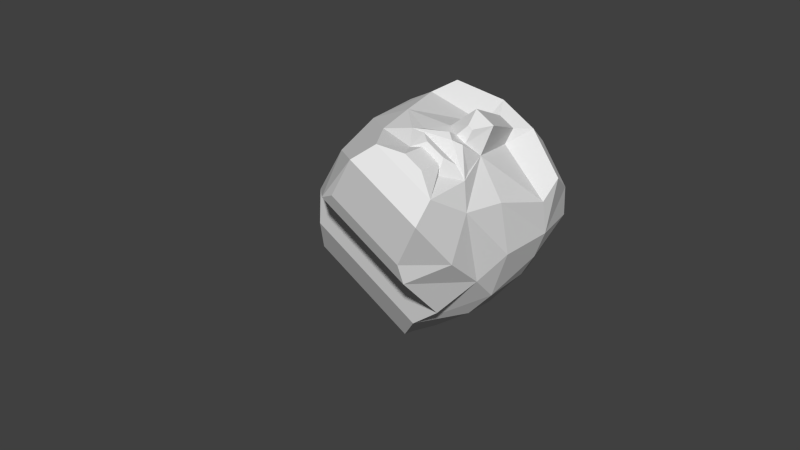 # Source: humanhead.blend  (saved by Blender 2.68.0; exported with 4.5.12 LTS)
import bpy
from mathutils import Matrix  # noqa: F401  (used for matrix-valued properties, if any)

bpy.ops.wm.read_factory_settings(use_empty=True)
scene = bpy.context.scene
scene.name = 'Scene'

# ---- collections
col_collection_1 = bpy.data.collections.new('Collection 1'); scene.collection.children.link(col_collection_1)
col_collection_1.hide_render = True
col_collection_1.hide_viewport = True
col_collection_2 = bpy.data.collections.new('Collection 2'); scene.collection.children.link(col_collection_2)
col_collection_2.hide_render = True
col_collection_2.hide_viewport = True
col_collection_11 = bpy.data.collections.new('Collection 11'); scene.collection.children.link(col_collection_11)
col_collection_11.hide_render = True
col_collection_11.hide_viewport = True
col_collection_12 = bpy.data.collections.new('Collection 12'); scene.collection.children.link(col_collection_12)

# ---- materials (node trees are filled in below, after node groups)
mat_material_001 = bpy.data.materials.new('Material.001')
mat_material_001.alpha_threshold = 0.0
mat_material_001.use_transparent_shadow = False
mat_material_001.roughness = 0.5
mat_material_001.line_color = (0.0, 0.0, 0.0, 1.0)

# ---- material node trees

# ---- world
world_world = bpy.data.worlds.new('World'); scene.world = world_world
world_world.color = (0.05088, 0.05088, 0.05088)
world_world.use_sun_shadow = False
world_world.sun_shadow_jitter_overblur = 0.0
world_world.cycles.sampling_method = 'MANUAL'
world_world.cycles.sample_map_resolution = 256

# ---- meshes
me_icosphere_002 = bpy.data.meshes.new('Icosphere.002')
me_icosphere_002.from_pydata([(-0.2, -0.3173, -0.03652), (-0.1471, 0.2377, -0.1823), (0.1471, 0.2377, -0.1823), (0.2, -0.3173, -0.03652), (-0.1086, -0.2196, 0.232), (-0.09, 0.3564, -0.07029), (0.09, 0.3564, -0.07029), (0.1143, -0.2196, 0.232), (-0.05714, -0.4358, 0.0306), (0.05714, -0.4358, 0.0306), (-0.02857, -0.3869, 0.1648), (0.02857, -0.3869, 0.1648), (0.7186, 0.2377, -0.3537), (0.6943, -0.2316, -0.208), (-0.6943, -0.2316, -0.208), (-0.7186, 0.2377, -0.3537), (-0.1471, 0.5234, -0.08704), (0.1471, 0.5234, -0.08704), (0.6329, 0.4663, -0.2585), (-0.6329, 0.4663, -0.2585), (-0.1471, 0.952, -0.3728), (0.1471, 0.952, -0.3728), (0.6329, 0.8948, -0.5442), (-0.6329, 0.8948, -0.5442), (0.8623, 0.2989, -0.654), (0.9257, -0.2928, -0.4791), (-0.9257, -0.2928, -0.4791), (-0.8623, 0.2989, -0.654), (0.6171, -0.8031, -0.208), (-0.6171, -0.8031, -0.208), (-0.08571, -0.5501, 0.0956), (0.08571, -0.5501, 0.0956), (-0.2857, -0.6031, -0.03652), (0.2857, -0.6031, -0.03652), (0.216, -1.203, -0.03652), (-0.216, -1.203, -0.03652), (-0.1619, 0.9973, -0.6445), (0.1619, 0.9973, -0.6445), (0.6961, 0.9344, -0.8331), (-0.6961, 0.9344, -0.8331), (0.9485, 0.2932, -0.9539), (0.9165, -0.372, -0.7615), (-0.9165, -0.372, -0.7615), (-0.9485, 0.2932, -0.9539), (0.1851, -0.9177, -0.03652), (-0.1851, -0.9177, -0.03652), (-0.3429, -0.7173, -0.03652), (0.3429, -0.7173, -0.03652), (-0.2057, -0.7534, 0.05342), (0.2057, -0.7534, 0.05342), (-0.1029, -0.8346, 0.07776), (0.1029, -0.8346, 0.07776), (0.0, -0.6072, 0.0956), (-0.1029, -0.8341, 0.02202), (0.1029, -0.8341, 0.02202), (-0.1029, -1.12, 0.07776), (0.1029, -1.12, 0.07776), (0.6171, -0.9459, -0.6365), (-0.6171, -0.9459, -0.6365), (0.216, -1.346, -0.3222), (-0.216, -1.346, -0.3222)], [], [(4, 5, 1, 0), (5, 6, 2, 1), (6, 7, 3, 2), (7, 4, 0, 3), (0, 1, 2, 3), (7, 6, 5, 4), (7, 3, 9, 11), (0, 4, 10, 8), (9, 8, 10, 11), (10, 4, 7, 11), (3, 2, 12, 13), (1, 0, 14, 15), (1, 15, 19, 16), (12, 2, 17, 18), (17, 2, 6), (16, 1, 5), (6, 17, 16, 5), (18, 17, 21, 22), (16, 17, 21, 20), (16, 19, 23, 20), (15, 14, 26, 27), (13, 12, 24, 25), (15, 27, 23, 19), (18, 22, 24, 12), (8, 30, 32, 0), (30, 8, 9, 31, 52), (3, 33, 31, 9), (23, 27, 43, 39), (20, 21, 37, 36), (27, 26, 42, 43), (20, 23, 39, 36), (24, 22, 38, 40), (25, 24, 40, 41), (22, 21, 37, 38), (49, 48, 50, 51), (44, 51, 50, 45), (45, 50, 48, 46), (51, 44, 47, 49), (47, 46, 48, 49), (30, 46, 32), (47, 31, 33), (30, 52, 31, 47, 46), (50, 51, 54, 53), (53, 54, 56, 55), (55, 35, 45, 53), (34, 56, 54, 44), (0, 32, 46, 29, 14), (13, 28, 47, 33, 3), (29, 46, 45, 35), (47, 28, 34, 44), (35, 55, 56, 34), (34, 28, 57, 59), (35, 34, 59, 60), (29, 35, 60, 58), (14, 29, 26), (25, 28, 13), (41, 57, 28, 25), (26, 29, 58, 42)])
me_icosphere_002.use_remesh_preserve_volume = False
me_icosphere_002.use_remesh_preserve_attributes = False
me_icosphere_002.use_mirror_vertex_groups = False
me_icosphere_002.update()
me_cube_005 = bpy.data.meshes.new('Cube.005')
me_cube_005.from_pydata([(0.325, 0.725, -0.075), (0.325, 0.575, -0.075), (0.25, 0.575, -0.075), (0.25, 0.725, -0.075), (0.325, 0.725, 0.075), (0.325, 0.575, 0.075), (0.25, 0.575, 0.075), (0.25, 0.725, 0.075), (-0.25, 0.725, -0.075), (-0.25, 0.575, -0.075), (-0.325, 0.575, -0.075), (-0.325, 0.725, -0.075), (-0.25, 0.725, 0.075), (-0.25, 0.575, 0.075), (-0.325, 0.575, 0.075), (-0.325, 0.725, 0.075), (0.09375, 0.4297, -0.125), (0.09375, 0.375, -0.125), (-0.09375, 0.3738, -0.125), (-0.09375, 0.4297, -0.125), (0.09375, 0.4297, 0.125), (0.09375, 0.375, 0.125), (-0.09375, 0.375, 0.125), (-0.09375, 0.4309, 0.125), (0.2562, 0.835, -0.25), (0.2562, 0.435, -0.25), (-0.2563, 0.435, -0.25), (-0.2562, 0.835, -0.25), (0.2563, 0.835, 0.25), (-0.2562, 0.835, 0.25), (-0.2563, 0.435, 0.25), (0.2562, 0.435, 0.25), (0.2812, 0.835, -0.225), (0.2813, 0.835, 0.225), (0.2812, 0.435, 0.225), (0.2812, 0.435, -0.225), (0.2562, 0.41, -0.225), (0.2562, 0.41, 0.225), (-0.2563, 0.41, 0.225), (-0.2563, 0.41, -0.225), (-0.2813, 0.435, -0.225), (-0.2813, 0.435, 0.225), (-0.2812, 0.835, 0.225), (-0.2812, 0.835, -0.225), (0.2563, 0.86, 0.225), (0.2562, 0.86, -0.225), (-0.2562, 0.86, -0.225), (-0.2562, 0.86, 0.225), (-0.125, 0.81, 0.25), (-0.04706, 0.7725, 0.25), (-0.04706, 0.6975, 0.25), (-0.125, 0.66, 0.25), (-0.2029, 0.6975, 0.25), (-0.2029, 0.7725, 0.25), (-0.125, 0.81, 0.27), (-0.04706, 0.7725, 0.27), (-0.04706, 0.6975, 0.27), (-0.125, 0.66, 0.27), (-0.2029, 0.6975, 0.27), (-0.2029, 0.7725, 0.27), (-0.125, 0.735, 0.27), (0.125, 0.735, 0.27), (0.04706, 0.7725, 0.27), (0.04706, 0.6975, 0.27), (0.125, 0.66, 0.27), (0.2029, 0.6975, 0.27), (0.2029, 0.7725, 0.27), (0.125, 0.81, 0.27), (0.04706, 0.7725, 0.25), (0.04706, 0.6975, 0.25), (0.125, 0.66, 0.25), (0.2029, 0.6975, 0.25), (0.2029, 0.7725, 0.25), (0.125, 0.81, 0.25), (0.1872, 0.595, 0.25), (0.1872, 0.485, 0.25), (-0.1872, 0.485, 0.25), (-0.1872, 0.595, 0.25), (0.1872, 0.595, 0.27), (0.1872, 0.485, 0.27), (-0.1872, 0.485, 0.27), (-0.1872, 0.595, 0.27)], [], [(0, 1, 2, 3), (4, 7, 6, 5), (1, 5, 6, 2), (2, 6, 7, 3), (4, 0, 3, 7), (8, 9, 10, 11), (12, 15, 14, 13), (9, 13, 14, 10), (10, 14, 15, 11), (12, 8, 11, 15), (16, 17, 18, 19), (20, 23, 22, 21), (16, 20, 21, 17), (18, 22, 23, 19), (24, 25, 26, 27), (30, 31, 28, 29), (34, 35, 32, 33), (38, 39, 36, 37), (42, 43, 40, 41), (46, 47, 44, 45), (24, 32, 35, 25), (39, 26, 25, 36), (45, 24, 27, 46), (43, 27, 26, 40), (47, 29, 28, 44), (29, 42, 41, 30), (31, 34, 33, 28), (30, 38, 37, 31), (44, 33, 32, 45), (34, 37, 36, 35), (38, 41, 40, 39), (42, 47, 46, 43), (24, 45, 32), (25, 35, 36), (26, 39, 40), (27, 43, 46), (28, 33, 44), (31, 37, 34), (30, 41, 38), (29, 47, 42), (60, 55, 54), (60, 56, 55), (60, 57, 56), (60, 58, 57), (60, 59, 58), (60, 54, 59), (48, 54, 55, 49), (49, 55, 56, 50), (50, 56, 57, 51), (51, 57, 58, 52), (52, 58, 59, 53), (53, 59, 54, 48), (68, 62, 67, 73), (69, 63, 62, 68), (70, 64, 63, 69), (71, 65, 64, 70), (72, 66, 65, 71), (73, 67, 66, 72), (61, 67, 62), (61, 62, 63), (61, 63, 64), (61, 64, 65), (61, 65, 66), (61, 66, 67), (78, 81, 80, 79), (74, 78, 79, 75), (75, 79, 80, 76), (76, 80, 81, 77), (77, 81, 78, 74), (0, 4, 5, 1)])
_uv = me_cube_005.uv_layers.new(name='UVMap')
_uv.uv.foreach_set('vector', [0.1425, 0.1468, 0.1426, 0.1116, 0.1661, 0.1116, 0.166, 0.1469, 0.171, 0.1516, 0.1945, 0.1517, 0.1944, 0.1869, 0.1708, 0.1868, 0.08602, 0.1869, 0.08591, 0.1517, 0.1094, 0.1516, 0.1095, 0.1868, 0.1094, 0.07149, 0.1095, 0.1067, 0.07427, 0.1069, 0.07416, 0.0716, 0.1778, 0.07153, 0.1779, 0.1068, 0.1544, 0.1069, 0.1543, 0.0716, 0.1377, 0.1116, 0.1378, 0.1468, 0.1143, 0.1469, 0.1142, 0.1116, 0.1143, 0.1516, 0.1378, 0.1517, 0.1377, 0.1869, 0.1142, 0.1868, 0.1426, 0.1869, 0.1425, 0.1517, 0.166, 0.1516, 0.1661, 0.1868, 0.1495, 0.07149, 0.1496, 0.1067, 0.1143, 0.1069, 0.1142, 0.0716, 0.08591, 0.1468, 0.08602, 0.1116, 0.1095, 0.1116, 0.1094, 0.1469, 0.3652, 0.6363, 0.3454, 0.6363, 0.3451, 0.5859, 0.3653, 0.5859, 0.3278, 0.7816, 0.3281, 0.8496, 0.3078, 0.8495, 0.308, 0.7816, 0.3652, 0.6363, 0.3654, 0.697, 0.3456, 0.697, 0.3454, 0.6363, 0.09532, 0.6764, 0.09543, 0.767, 0.07516, 0.7671, 0.07505, 0.6765, 0.7156, 0.7125, 0.5707, 0.7126, 0.571, 0.5746, 0.7159, 0.5746, 0.7326, 0.7698, 0.732, 0.5841, 0.8769, 0.5836, 0.8775, 0.7693, 0.571, 0.8345, 0.5707, 0.7254, 0.7156, 0.7253, 0.716, 0.8345, 0.3817, 0.5954, 0.5448, 0.5949, 0.5453, 0.7806, 0.3823, 0.7811, 0.7747, 0.2471, 0.7742, 0.08405, 0.9192, 0.08361, 0.9197, 0.2467, 0.2663, 0.8712, 0.1033, 0.8717, 0.1027, 0.686, 0.2658, 0.6855, 0.7156, 0.7125, 0.7156, 0.7253, 0.5707, 0.7254, 0.5707, 0.7126, 0.5448, 0.5949, 0.5538, 0.5949, 0.5544, 0.7806, 0.5453, 0.7806, 0.2658, 0.6855, 0.2748, 0.6855, 0.2754, 0.8712, 0.2663, 0.8712, 0.7742, 0.08405, 0.7742, 0.07499, 0.9191, 0.07455, 0.9192, 0.08361, 0.8866, 0.7693, 0.8775, 0.7693, 0.8769, 0.5836, 0.886, 0.5836, 0.7747, 0.2562, 0.7747, 0.2471, 0.9197, 0.2467, 0.9197, 0.2557, 0.732, 0.5841, 0.732, 0.575, 0.8769, 0.5746, 0.8769, 0.5836, 0.3727, 0.5954, 0.3817, 0.5954, 0.3823, 0.7811, 0.3732, 0.7812, 0.1027, 0.686, 0.1027, 0.6769, 0.2657, 0.6764, 0.2658, 0.6855, 0.3823, 0.7902, 0.3823, 0.7811, 0.5453, 0.7806, 0.5454, 0.7897, 0.3817, 0.5954, 0.3817, 0.5864, 0.5448, 0.5859, 0.5448, 0.5949, 0.1033, 0.8807, 0.1033, 0.8717, 0.2663, 0.8712, 0.2664, 0.8802, 0.7156, 0.7125, 0.7247, 0.7186, 0.7156, 0.7253, 0.5707, 0.7126, 0.5707, 0.7254, 0.5617, 0.7186, 0.5538, 0.5949, 0.5448, 0.5949, 0.5448, 0.5859, 0.2754, 0.8712, 0.2664, 0.8802, 0.2663, 0.8712, 0.8769, 0.5836, 0.8769, 0.5746, 0.886, 0.5836, 0.3732, 0.7812, 0.3823, 0.7811, 0.3823, 0.7902, 0.06636, 0.7466, 0.05996, 0.753, 0.05996, 0.7402, 0.8775, 0.7693, 0.8866, 0.7693, 0.8775, 0.7784, 0.6432, 0.03497, 0.6677, 0.01539, 0.6677, 0.04674, 0.6432, 0.03497, 0.6432, 0.003624, 0.6677, 0.01539, 0.6432, 0.03497, 0.6187, 0.0232, 0.6432, 0.003624, 0.6432, 0.03497, 0.6187, 0.05454, 0.6187, 0.0232, 0.6432, 0.03497, 0.6432, 0.06631, 0.6187, 0.05454, 0.6432, 0.03497, 0.6677, 0.04674, 0.6432, 0.06631, 0.29, 0.8098, 0.2827, 0.8098, 0.2828, 0.7816, 0.2901, 0.7816, 0.3921, 0.8246, 0.3872, 0.8246, 0.3872, 0.7975, 0.3921, 0.7974, 0.3376, 0.6423, 0.3303, 0.6424, 0.3302, 0.6141, 0.3375, 0.6141, 0.3375, 0.6141, 0.3302, 0.6141, 0.3302, 0.5859, 0.3374, 0.5859, 0.5544, 0.8246, 0.5472, 0.8246, 0.5471, 0.7975, 0.5543, 0.7974, 0.2899, 0.8381, 0.2826, 0.8381, 0.2827, 0.8098, 0.29, 0.8098, 0.8314, 0.06629, 0.8241, 0.06631, 0.824, 0.03806, 0.8313, 0.03804, 0.3727, 0.7974, 0.38, 0.7975, 0.3799, 0.8246, 0.3727, 0.8246, 0.06627, 0.7047, 0.05903, 0.7047, 0.05894, 0.6764, 0.06619, 0.6764, 0.06636, 0.7329, 0.05911, 0.7329, 0.05903, 0.7047, 0.06627, 0.7047, 0.5398, 0.8246, 0.535, 0.8246, 0.535, 0.7975, 0.5398, 0.7974, 0.8313, 0.03804, 0.824, 0.03806, 0.8239, 0.009822, 0.8312, 0.009799, 0.587, 0.03497, 0.6115, 0.04674, 0.587, 0.06631, 0.587, 0.03497, 0.587, 0.06631, 0.5625, 0.05454, 0.587, 0.03497, 0.5625, 0.05454, 0.5625, 0.0232, 0.587, 0.03497, 0.5625, 0.0232, 0.5869, 0.003624, 0.587, 0.03497, 0.5869, 0.003624, 0.6114, 0.01539, 0.587, 0.03497, 0.6114, 0.01539, 0.6115, 0.04674, 0.3229, 0.586, 0.3225, 0.7217, 0.2826, 0.7215, 0.2831, 0.5859, 0.01078, 0.8216, 0.005933, 0.8216, 0.005925, 0.7818, 0.01078, 0.7818, 0.3505, 0.8399, 0.3433, 0.8399, 0.3428, 0.7042, 0.3501, 0.7042, 0.3376, 0.6895, 0.3303, 0.6895, 0.3302, 0.6496, 0.3375, 0.6496, 0.365, 0.8399, 0.3577, 0.8399, 0.3582, 0.7042, 0.3654, 0.7042, 0.06016, 0.07424, 0.06016, 0.1742, 0.1602, 0.1742, 0.1602, 0.07424])
me_cube_005.materials.append(mat_material_001)
me_cube_005.use_remesh_preserve_volume = False
me_cube_005.use_remesh_preserve_attributes = False
me_cube_005.use_mirror_vertex_groups = False
me_cube_005.update()
me_cylinder_001 = bpy.data.meshes.new('Cylinder.001')
me_cylinder_001.from_pydata([(0.0, -0.12, 0.105), (0.07425, -0.12, 0.07425), (0.105, -0.12, 3.338e-09), (0.07425, -0.12, -0.07425), (-9.179e-09, -0.12, -0.105), (-0.07425, -0.12, -0.07425), (-0.105, -0.12, 9.179e-09), (-0.07425, -0.12, 0.07425), (-0.03675, 0.1044, 0.2496), (-0.02704, 0.2064, 0.2228), (0.02704, 0.2064, 0.2228), (0.03675, 0.1044, 0.2496), (-0.01995, 0.1224, 0.2989), (-0.01654, 0.2282, 0.2434), (0.01654, 0.2282, 0.2434), (0.021, 0.1224, 0.2989), (-0.0105, 0.08268, 0.2619), (0.0105, 0.08268, 0.2619), (-0.00525, 0.09166, 0.2866), (0.00525, 0.09166, 0.2866), (0.143, 0.2064, 0.1913), (0.1152, 0.09394, 0.2181), (-0.1152, 0.09394, 0.2181), (-0.143, 0.2064, 0.1913), (-0.03785, 0.2589, 0.25), (0.03785, 0.2589, 0.25), (0.129, 0.2484, 0.2185), (-0.129, 0.2484, 0.2185), (-0.04056, 0.3377, 0.1878), (0.04056, 0.3377, 0.1878), (0.1291, 0.3272, 0.1563), (-0.1291, 0.3272, 0.1563), (0.1766, 0.2177, 0.1361), (0.1721, 0.1089, 0.1345), (-0.1721, 0.1089, 0.1345), (-0.1766, 0.2177, 0.1361), (0.1006, 0.01519, 0.2181), (-0.1006, 0.01519, 0.2181), (-0.01575, 0.06168, 0.2738), (0.01575, 0.06168, 0.2738), (-0.0525, 0.05194, 0.2496), (0.0525, 0.05194, 0.2496), (0.06346, -0.05831, 0.2496), (-0.06346, -0.05831, 0.2496), (-0.04461, 0.3729, 0.1378), (0.04461, 0.3729, 0.1378), (0.1567, 0.3345, 0.1032), (-0.1567, 0.3345, 0.1032), (0.1867, 0.2166, 0.081), (0.1684, 0.06361, 0.08191), (-0.1684, 0.06361, 0.08191), (-0.1867, 0.2166, 0.081), (0.03402, -0.005874, 0.2496), (-0.03402, -0.005874, 0.2496), (-0.063, 0.03094, 0.2496), (0.063, 0.03094, 0.2496), (-0.0378, 0.02431, 0.2661), (0.0378, 0.02431, 0.2661), (-0.0189, 0.009394, 0.2706), (0.0189, 0.009394, 0.2706), (0.0, 0.05118, 0.2738), (-0.0189, 0.009494, 0.2603), (0.0189, 0.009494, 0.2603), (-0.0189, -0.04301, 0.2653), (0.0189, -0.04301, 0.2653), (0.1375, -0.01106, 0.1393), (-0.1375, -0.01106, 0.1393), (0.0777, -0.08572, 0.211), (-0.0777, -0.08572, 0.211), (0.08179, -0.07527, 0.1128), (-0.08179, -0.07527, 0.1128), (0.1034, -0.06152, 0.07785), (-0.1034, -0.06152, 0.07785), (0.1552, 0.02093, 0.002402), (-0.1552, 0.02093, 0.002402), (0.128, 0.02931, -0.07001), (-0.128, 0.02931, -0.07001), (-0.1874, 0.2166, 0.0285), (-0.1709, 0.3016, -0.0233), (-0.04461, 0.3837, 0.03868), (0.04461, 0.3837, 0.03868), (0.1262, 0.3451, -0.005047), (-0.1262, 0.3451, -0.005047), (-0.04461, 0.3547, -0.0544), (0.04461, 0.3547, -0.0544), (0.1262, 0.3241, -0.07998), (-0.1262, 0.3241, -0.07998), (0.1709, 0.3016, -0.0233), (0.1874, 0.2166, 0.0285), (0.1906, 0.1161, 0.03388), (-0.1906, 0.1161, 0.03388), (-0.1709, 0.2166, -0.07757), (-0.1559, 0.2637, -0.1294), (0.1559, 0.2637, -0.1294), (0.1709, 0.2166, -0.07757), (0.1767, 0.1161, -0.03797), (-0.1767, 0.1161, -0.03797), (-0.04461, 0.3055, -0.1312), (0.04461, 0.3055, -0.1312), (0.115, 0.275, -0.1568), (-0.115, 0.275, -0.1568), (0.1157, 0.06678, -0.1477), (-0.1157, 0.06678, -0.1477), (-0.1229, 0.1791, -0.1916), (-0.1368, 0.2236, -0.1792), (0.1368, 0.2236, -0.1792), (0.1229, 0.1791, -0.1916), (0.1109, 0.1161, -0.1804), (-0.1109, 0.1161, -0.1804), (0.0, 0.06678, -0.1477), (0.08605, 0.02931, -0.07001), (-0.08605, 0.02931, -0.07001), (0.0, 0.06678, -0.1214), (0.1219, 0.0315, 3.338e-09), (-0.1219, 0.0315, 9.179e-09), (-0.02, -0.197, -0.006861), (-0.02, -0.113, -0.006861), (0.02, -0.113, -0.006861), (0.02, -0.197, -0.006861), (-0.02, -0.197, 0.03314), (-0.02, -0.113, 0.03314), (0.02, -0.113, 0.03314), (0.02, -0.197, 0.03314)], [], [(1, 0, 7, 6, 5, 4, 3, 2), (12, 13, 9, 8), (13, 14, 10, 9), (14, 15, 11, 10), (15, 12, 8, 11), (8, 9, 10, 11), (15, 14, 13, 12), (15, 19, 17, 11), (8, 16, 18, 12), (17, 19, 18, 16), (18, 19, 15, 12), (11, 21, 20, 10), (9, 23, 22, 8), (9, 24, 27, 23), (20, 26, 25, 10), (25, 14, 10), (24, 9, 13), (14, 25, 24, 13), (26, 30, 29, 25), (24, 25, 29, 28), (24, 28, 31, 27), (23, 35, 34, 22), (21, 33, 32, 20), (23, 27, 31, 35), (26, 20, 32, 30), (16, 8, 40, 38), (38, 60, 39, 17, 16), (11, 17, 39, 41), (31, 47, 51, 35), (28, 29, 45, 44), (28, 44, 47, 31), (32, 48, 46, 30), (30, 46, 45, 29), (57, 56, 58, 59), (52, 59, 58, 53), (53, 58, 56, 54), (59, 52, 55, 57), (55, 54, 56, 57), (38, 40, 54), (55, 41, 39), (38, 54, 55, 39, 60), (58, 61, 62, 59), (61, 63, 64, 62), (63, 61, 53, 43), (42, 52, 62, 64), (8, 22, 37, 54, 40), (21, 11, 41, 55, 36), (37, 43, 53, 54), (55, 52, 42, 36), (43, 42, 64, 63), (42, 67, 65, 36), (43, 68, 67, 42), (37, 66, 68, 43), (22, 34, 37), (33, 21, 36), (49, 33, 36, 65), (34, 50, 66, 37), (68, 70, 69, 67), (70, 72, 71, 69), (72, 74, 73, 71), (74, 76, 75, 73), (49, 65, 71, 73), (74, 72, 66, 50), (48, 88, 87, 46), (47, 78, 77, 51), (46, 81, 80, 45), (44, 79, 82, 47), (44, 45, 80, 79), (81, 85, 84, 80), (79, 83, 86, 82), (79, 80, 84, 83), (51, 77, 90, 50, 34, 35), (49, 89, 88, 48, 32, 33), (78, 47, 82, 86, 100, 92), (46, 87, 93, 99, 85, 81), (78, 92, 91, 77), (77, 91, 96, 90), (89, 95, 94, 88), (88, 94, 93, 87), (72, 70, 68, 66), (65, 67, 69, 71), (83, 84, 98, 97), (85, 99, 98, 84), (83, 97, 100, 86), (73, 75, 95, 89, 49), (76, 74, 50, 90, 96), (96, 108, 102, 76), (92, 104, 103, 91), (94, 106, 105, 93), (75, 101, 107, 95), (91, 103, 108, 96), (76, 102, 109, 101, 75), (95, 107, 106, 94), (108, 107, 101, 109, 102), (105, 106, 103, 104), (106, 107, 108, 103), (105, 99, 93), (92, 100, 104), (98, 99, 105, 104, 100, 97), (75, 76, 111, 110), (0, 1, 69), (7, 0, 70, 72), (69, 70, 0), (71, 69, 1), (113, 71, 1, 2), (110, 113, 2, 3), (4, 112, 110, 3), (5, 111, 112, 4), (6, 114, 111, 5), (7, 72, 114, 6), (119, 120, 116, 115), (120, 121, 117, 116), (121, 122, 118, 117), (122, 119, 115, 118), (115, 116, 117, 118), (122, 121, 120, 119)])
_uv = me_cylinder_001.uv_layers.new(name='UVMap')
_uv.uv.foreach_set('vector', [0.1843, 0.02169, 0.185, 0.0214, 0.1857, 0.02169, 0.186, 0.0224, 0.1857, 0.02311, 0.185, 0.02341, 0.1843, 0.02312, 0.184, 0.02241, 0.1827, 0.02371, 0.1828, 0.02257, 0.1831, 0.02268, 0.1832, 0.02368, 0.1827, 0.02003, 0.183, 0.02003, 0.1831, 0.02027, 0.1826, 0.02026, 0.1831, 0.0212, 0.1832, 0.02234, 0.1827, 0.02231, 0.1829, 0.02131, 0.1904, 0.0182, 0.1904, 0.01781, 0.1909, 0.01765, 0.1909, 0.01835, 0.1825, 0.0212, 0.1826, 0.02026, 0.1831, 0.02027, 0.1832, 0.0212, 0.1913, 0.02178, 0.1913, 0.02272, 0.191, 0.02273, 0.1909, 0.02178, 0.1832, 0.02234, 0.183, 0.02257, 0.1827, 0.02255, 0.1827, 0.02231, 0.1832, 0.02368, 0.1832, 0.02393, 0.183, 0.02394, 0.1827, 0.02371, 0.1835, 0.02124, 0.1834, 0.02147, 0.1833, 0.02147, 0.1833, 0.02124, 0.1911, 0.02148, 0.1912, 0.02148, 0.1913, 0.02178, 0.1909, 0.02178, 0.1915, 0.02155, 0.1922, 0.02141, 0.1925, 0.02245, 0.1914, 0.02249, 0.1909, 0.02249, 0.1898, 0.02246, 0.19, 0.02142, 0.1908, 0.02155, 0.1909, 0.02249, 0.1908, 0.02303, 0.1899, 0.02289, 0.1898, 0.02246, 0.1925, 0.02245, 0.1924, 0.02288, 0.1915, 0.02302, 0.1914, 0.02249, 0.1915, 0.02302, 0.1913, 0.02272, 0.1914, 0.02249, 0.1908, 0.02303, 0.1909, 0.02249, 0.191, 0.02273, 0.1913, 0.02272, 0.1915, 0.02302, 0.1908, 0.02303, 0.191, 0.02273, 0.1893, 0.02029, 0.1893, 0.02098, 0.1885, 0.02069, 0.1885, 0.02, 0.1877, 0.02, 0.1885, 0.02, 0.1885, 0.02069, 0.1877, 0.02069, 0.1877, 0.02, 0.1877, 0.02069, 0.1869, 0.02098, 0.1869, 0.02029, 0.1868, 0.01715, 0.1872, 0.01698, 0.1873, 0.01801, 0.1866, 0.01827, 0.1863, 0.01831, 0.1855, 0.01802, 0.1857, 0.01699, 0.1862, 0.01719, 0.1868, 0.01715, 0.1865, 0.01679, 0.187, 0.01598, 0.1872, 0.01698, 0.1865, 0.01684, 0.1862, 0.01719, 0.1857, 0.01699, 0.186, 0.01601, 0.191, 0.02136, 0.1908, 0.02155, 0.1906, 0.02106, 0.191, 0.02118, 0.191, 0.02118, 0.1911, 0.02108, 0.1913, 0.02117, 0.1912, 0.02136, 0.191, 0.02136, 0.1915, 0.02155, 0.1912, 0.02136, 0.1913, 0.02117, 0.1916, 0.02105, 0.187, 0.01598, 0.1875, 0.01585, 0.1878, 0.01693, 0.1872, 0.01698, 0.1877, 0.02069, 0.1885, 0.02069, 0.1885, 0.02121, 0.1877, 0.02121, 0.1877, 0.02069, 0.1877, 0.02121, 0.1866, 0.0215, 0.1869, 0.02098, 0.1857, 0.01699, 0.1852, 0.01691, 0.1855, 0.01585, 0.186, 0.01601, 0.1893, 0.02098, 0.1896, 0.02149, 0.1885, 0.02121, 0.1885, 0.02069, 0.1915, 0.02081, 0.1908, 0.02081, 0.1909, 0.02067, 0.1913, 0.02067, 0.1827, 0.02185, 0.1825, 0.02171, 0.1825, 0.02134, 0.1827, 0.0212, 0.1908, 0.0205, 0.1909, 0.02067, 0.1908, 0.02081, 0.1905, 0.02086, 0.1913, 0.02067, 0.1914, 0.0205, 0.1917, 0.02085, 0.1915, 0.02081, 0.1835, 0.02003, 0.1835, 0.02124, 0.1833, 0.021, 0.1833, 0.02027, 0.191, 0.02118, 0.1906, 0.02106, 0.1905, 0.02086, 0.1917, 0.02085, 0.1916, 0.02105, 0.1913, 0.02117, 0.191, 0.02118, 0.1905, 0.02086, 0.1917, 0.02085, 0.1913, 0.02117, 0.1911, 0.02108, 0.1825, 0.02134, 0.1826, 0.02134, 0.1826, 0.02171, 0.1825, 0.02171, 0.1909, 0.02066, 0.1909, 0.02017, 0.1913, 0.02017, 0.1913, 0.02066, 0.1909, 0.02017, 0.1909, 0.02066, 0.1908, 0.0205, 0.1905, 0.02001, 0.1917, 0.02, 0.1914, 0.0205, 0.1913, 0.02066, 0.1913, 0.02017, 0.1908, 0.02155, 0.19, 0.02142, 0.1902, 0.02067, 0.1905, 0.02086, 0.1906, 0.02106, 0.1922, 0.02141, 0.1915, 0.02155, 0.1916, 0.02105, 0.1917, 0.02085, 0.1921, 0.02066, 0.1902, 0.02067, 0.1905, 0.02001, 0.1908, 0.0205, 0.1905, 0.02086, 0.1917, 0.02085, 0.1914, 0.0205, 0.1917, 0.02, 0.1921, 0.02066, 0.1905, 0.02001, 0.1917, 0.02, 0.1913, 0.02017, 0.1909, 0.02017, 0.1863, 0.01983, 0.1859, 0.02003, 0.1854, 0.01918, 0.1861, 0.01907, 0.1856, 0.02003, 0.1857, 0.02039, 0.1842, 0.02039, 0.1844, 0.02003, 0.1867, 0.01903, 0.1874, 0.01919, 0.1869, 0.02, 0.1865, 0.01978, 0.1866, 0.01827, 0.1873, 0.01801, 0.1867, 0.01903, 0.1855, 0.01802, 0.1863, 0.01831, 0.1861, 0.01907, 0.185, 0.01838, 0.1855, 0.01802, 0.1861, 0.01907, 0.1854, 0.01918, 0.1873, 0.01801, 0.1879, 0.0184, 0.1874, 0.01919, 0.1867, 0.01903, 0.1857, 0.02039, 0.1858, 0.02133, 0.1842, 0.02134, 0.1842, 0.02039, 0.1858, 0.02133, 0.186, 0.02167, 0.184, 0.02168, 0.1842, 0.02134, 0.186, 0.02167, 0.1865, 0.02243, 0.1835, 0.02244, 0.184, 0.02168, 0.1865, 0.02243, 0.1862, 0.02313, 0.1838, 0.02314, 0.1835, 0.02244, 0.185, 0.01838, 0.1854, 0.01918, 0.1847, 0.0196, 0.1842, 0.01868, 0.1887, 0.01875, 0.1881, 0.01964, 0.1874, 0.01919, 0.1879, 0.0184, 0.1852, 0.01691, 0.1847, 0.01684, 0.1843, 0.01598, 0.1855, 0.01585, 0.1875, 0.01585, 0.1887, 0.01604, 0.1883, 0.01689, 0.1878, 0.01693, 0.1896, 0.02149, 0.1893, 0.02253, 0.1885, 0.02217, 0.1885, 0.02121, 0.1877, 0.02121, 0.1877, 0.02217, 0.1869, 0.02254, 0.1866, 0.0215, 0.1877, 0.02121, 0.1885, 0.02121, 0.1885, 0.02217, 0.1877, 0.02217, 0.1893, 0.02253, 0.1893, 0.02322, 0.1885, 0.02302, 0.1885, 0.02217, 0.1877, 0.02217, 0.1877, 0.02302, 0.1869, 0.02323, 0.1869, 0.02254, 0.1877, 0.02217, 0.1885, 0.02217, 0.1885, 0.02302, 0.1877, 0.02302, 0.1878, 0.01693, 0.1883, 0.01689, 0.1883, 0.01785, 0.1879, 0.0184, 0.1873, 0.01801, 0.1872, 0.01698, 0.185, 0.01838, 0.1846, 0.0178, 0.1847, 0.01684, 0.1852, 0.01691, 0.1857, 0.01699, 0.1855, 0.01802, 0.1865, 0.02266, 0.1866, 0.0215, 0.1869, 0.02254, 0.1869, 0.02323, 0.187, 0.0239, 0.1866, 0.02362, 0.1896, 0.02149, 0.1898, 0.02265, 0.1896, 0.02361, 0.1892, 0.02389, 0.1893, 0.02322, 0.1893, 0.02253, 0.1887, 0.01604, 0.1898, 0.01632, 0.1893, 0.01681, 0.1883, 0.01689, 0.1883, 0.01689, 0.1893, 0.01681, 0.189, 0.01779, 0.1883, 0.01785, 0.1846, 0.0178, 0.1839, 0.01771, 0.1837, 0.01671, 0.1847, 0.01684, 0.1847, 0.01684, 0.1837, 0.01671, 0.1832, 0.0162, 0.1843, 0.01598, 0.1881, 0.01964, 0.1878, 0.01982, 0.1869, 0.02, 0.1874, 0.01919, 0.1854, 0.01918, 0.1859, 0.02003, 0.185, 0.01979, 0.1847, 0.0196, 0.1877, 0.02302, 0.1885, 0.02302, 0.1885, 0.02369, 0.1877, 0.02369, 0.1893, 0.02322, 0.1892, 0.02389, 0.1885, 0.02369, 0.1885, 0.02302, 0.1877, 0.02302, 0.1877, 0.02369, 0.187, 0.0239, 0.1869, 0.02323, 0.1842, 0.01868, 0.1835, 0.01852, 0.1839, 0.01771, 0.1846, 0.0178, 0.185, 0.01838, 0.1894, 0.01863, 0.1887, 0.01875, 0.1879, 0.0184, 0.1883, 0.01785, 0.189, 0.01779, 0.189, 0.01779, 0.1904, 0.01772, 0.1901, 0.01821, 0.1894, 0.01863, 0.1898, 0.01632, 0.1903, 0.01668, 0.1904, 0.0171, 0.1893, 0.01681, 0.1837, 0.01671, 0.1825, 0.01694, 0.1827, 0.01653, 0.1832, 0.0162, 0.1835, 0.01852, 0.1828, 0.01807, 0.1825, 0.01756, 0.1839, 0.01771, 0.1893, 0.01681, 0.1904, 0.0171, 0.1904, 0.01772, 0.189, 0.01779, 0.1862, 0.02313, 0.1861, 0.02389, 0.185, 0.02389, 0.1839, 0.0239, 0.1838, 0.02314, 0.1839, 0.01771, 0.1825, 0.01756, 0.1825, 0.01694, 0.1837, 0.01671, 0.1902, 0.02346, 0.1902, 0.02559, 0.1898, 0.02564, 0.1898, 0.02453, 0.1898, 0.02342, 0.1912, 0.02584, 0.1908, 0.0257, 0.1908, 0.02335, 0.1912, 0.02321, 0.1908, 0.0257, 0.1902, 0.02559, 0.1902, 0.02346, 0.1908, 0.02335, 0.1912, 0.02584, 0.1917, 0.02563, 0.1917, 0.02602, 0.1917, 0.02303, 0.1917, 0.02342, 0.1912, 0.02321, 0.1921, 0.02495, 0.1917, 0.02563, 0.1912, 0.02584, 0.1912, 0.02321, 0.1917, 0.02342, 0.192, 0.02409, 0.1825, 0.01585, 0.1825, 0.01585, 0.1825, 0.01585, 0.1825, 0.01585, 0.185, 0.0214, 0.1843, 0.02169, 0.1842, 0.02134, 0.1857, 0.02169, 0.185, 0.0214, 0.1858, 0.02133, 0.186, 0.02167, 0.1921, 0.01585, 0.1921, 0.01742, 0.1918, 0.01663, 0.1847, 0.0196, 0.185, 0.01979, 0.1846, 0.02003, 0.1841, 0.0186, 0.1847, 0.0196, 0.1846, 0.02003, 0.1839, 0.01991, 0.1834, 0.01855, 0.1841, 0.0186, 0.1839, 0.01991, 0.1832, 0.01983, 0.1904, 0.01926, 0.192, 0.01916, 0.1918, 0.02, 0.1905, 0.01996, 0.1904, 0.01854, 0.1917, 0.01835, 0.192, 0.01916, 0.1904, 0.01926, 0.1905, 0.01659, 0.1918, 0.01658, 0.1917, 0.01727, 0.1905, 0.01733, 0.1904, 0.01591, 0.1909, 0.01585, 0.1918, 0.01658, 0.1905, 0.01659, 0.1955, 0.05315, 0.1955, 0.04793, 0.198, 0.04792, 0.198, 0.05314, 0.193, 0.05563, 0.193, 0.05315, 0.1955, 0.05316, 0.1955, 0.05564, 0.1955, 0.04793, 0.1955, 0.05315, 0.193, 0.05314, 0.193, 0.04792, 0.1905, 0.05564, 0.1905, 0.05316, 0.193, 0.05315, 0.193, 0.05563, 0.1905, 0.05315, 0.1905, 0.04793, 0.193, 0.04792, 0.193, 0.05314, 0.1905, 0.04792, 0.1905, 0.05314, 0.188, 0.05315, 0.188, 0.04793])
me_cylinder_001.use_remesh_preserve_volume = False
me_cylinder_001.use_remesh_preserve_attributes = False
me_cylinder_001.use_mirror_vertex_groups = False
me_cylinder_001.update()
me_cylinder_003 = bpy.data.meshes.new('Cylinder.003')
me_cylinder_003.from_pydata([(-0.1125, 0.3196, 0.7637), (-0.08274, 0.6317, 0.6817), (0.08274, 0.6317, 0.6817), (0.1125, 0.3196, 0.7637), (-0.06105, 0.3745, 0.9146), (-0.05061, 0.6984, 0.7447), (0.05061, 0.6984, 0.7447), (0.06426, 0.3745, 0.9146), (-0.03213, 0.253, 0.8014), (0.03213, 0.253, 0.8014), (-0.01607, 0.2805, 0.8769), (0.01607, 0.2805, 0.8769), (0.4375, 0.6317, 0.5853), (0.3525, 0.2875, 0.6673), (-0.3525, 0.2875, 0.6673), (-0.4375, 0.6317, 0.5853), (-0.1158, 0.7923, 0.7651), (0.1158, 0.7923, 0.7651), (0.3948, 0.7602, 0.6687), (-0.3948, 0.7602, 0.6687), (-0.1241, 1.033, 0.5746), (0.1241, 1.033, 0.5746), (0.3951, 1.001, 0.4782), (-0.3951, 1.001, 0.4782), (0.5404, 0.6661, 0.4165), (0.5268, 0.3334, 0.4116), (-0.5268, 0.3334, 0.4116), (-0.5404, 0.6661, 0.4165), (0.3079, 0.04649, 0.6673), (-0.3079, 0.04649, 0.6673), (-0.0482, 0.1887, 0.8379), (0.0482, 0.1887, 0.8379), (-0.1607, 0.1589, 0.7637), (0.1607, 0.1589, 0.7637), (0.1942, -0.1784, 0.7637), (-0.1942, -0.1784, 0.7637), (-0.1365, 1.141, 0.4218), (0.1365, 1.141, 0.4218), (0.4795, 1.023, 0.3158), (-0.4795, 1.023, 0.3158), (0.5714, 0.6629, 0.2479), (0.5153, 0.1946, 0.2506), (-0.5153, 0.1946, 0.2506), (-0.5714, 0.6629, 0.2479), (0.1041, -0.01797, 0.7637), (-0.1041, -0.01797, 0.7637), (-0.1928, 0.09468, 0.7637), (0.1928, 0.09468, 0.7637), (-0.1157, 0.07439, 0.8142), (0.1157, 0.07439, 0.8142), (-0.05783, 0.02875, 0.8279), (0.05783, 0.02875, 0.8279), (0.0, 0.1566, 0.8379), (-0.05783, 0.02905, 0.7966), (0.05783, 0.02905, 0.7966), (-0.05783, -0.1316, 0.8117), (0.05783, -0.1316, 0.8117), (0.4207, -0.03384, 0.4263), (-0.4207, -0.03384, 0.4263), (0.2378, -0.2623, 0.6456), (-0.2378, -0.2623, 0.6456), (0.2503, -0.2303, 0.3452), (-0.2503, -0.2303, 0.3452), (0.3165, -0.1882, 0.2382), (-0.3165, -0.1882, 0.2382), (0.4748, 0.06404, 0.007349), (-0.4748, 0.06404, 0.007349), (0.3918, 0.08969, -0.2142), (-0.3918, 0.08969, -0.2142), (-0.5734, 0.6629, 0.0872), (-0.5231, 0.9229, -0.07131), (-0.1365, 1.174, 0.1183), (0.1365, 1.174, 0.1183), (0.386, 1.056, -0.01544), (-0.386, 1.056, -0.01544), (-0.1365, 1.085, -0.1665), (0.1365, 1.085, -0.1665), (0.386, 0.9918, -0.2447), (-0.386, 0.9918, -0.2447), (0.5231, 0.9229, -0.07131), (0.5734, 0.6629, 0.0872), (0.5832, 0.3553, 0.1037), (-0.5832, 0.3553, 0.1037), (-0.5228, 0.6629, -0.2374), (-0.477, 0.807, -0.3959), (0.477, 0.807, -0.3959), (0.5228, 0.6629, -0.2374), (0.5407, 0.3553, -0.1162), (-0.5407, 0.3553, -0.1162), (-0.1365, 0.9348, -0.4014), (0.1365, 0.9348, -0.4014), (0.352, 0.8414, -0.4797), (-0.352, 0.8414, -0.4797), (0.354, 0.2044, -0.4518), (-0.354, 0.2044, -0.4518), (-0.3762, 0.5481, -0.5864), (-0.4185, 0.6842, -0.5484), (0.4185, 0.6842, -0.5484), (0.3762, 0.5481, -0.5864), (0.3393, 0.3553, -0.552), (-0.3393, 0.3553, -0.552), (0.0, 0.2044, -0.4518), (0.2633, 0.08969, -0.2142), (-0.2633, 0.08969, -0.2142)], [], [(4, 5, 1, 0), (5, 6, 2, 1), (6, 7, 3, 2), (7, 4, 0, 3), (0, 1, 2, 3), (7, 6, 5, 4), (7, 11, 9, 3), (0, 8, 10, 4), (9, 11, 10, 8), (10, 11, 7, 4), (3, 13, 12, 2), (1, 15, 14, 0), (1, 16, 19, 15), (12, 18, 17, 2), (17, 6, 2), (16, 1, 5), (6, 17, 16, 5), (18, 22, 21, 17), (16, 17, 21, 20), (16, 20, 23, 19), (15, 27, 26, 14), (13, 25, 24, 12), (15, 19, 23, 27), (18, 12, 24, 22), (8, 0, 32, 30), (30, 52, 31, 9, 8), (3, 9, 31, 33), (23, 39, 43, 27), (20, 21, 37, 36), (20, 36, 39, 23), (24, 40, 38, 22), (22, 38, 37, 21), (49, 48, 50, 51), (44, 51, 50, 45), (45, 50, 48, 46), (51, 44, 47, 49), (47, 46, 48, 49), (30, 32, 46), (47, 33, 31), (30, 46, 47, 31, 52), (50, 53, 54, 51), (53, 55, 56, 54), (55, 53, 45, 35), (34, 44, 54, 56), (0, 14, 29, 46, 32), (13, 3, 33, 47, 28), (29, 35, 45, 46), (47, 44, 34, 28), (35, 34, 56, 55), (34, 59, 57, 28), (35, 60, 59, 34), (29, 58, 60, 35), (14, 26, 29), (25, 13, 28), (41, 25, 28, 57), (26, 42, 58, 29), (60, 62, 61, 59), (62, 64, 63, 61), (64, 66, 65, 63), (66, 68, 67, 65), (41, 57, 63, 65), (66, 64, 58, 42), (40, 80, 79, 38), (39, 70, 69, 43), (38, 73, 72, 37), (36, 71, 74, 39), (36, 37, 72, 71), (73, 77, 76, 72), (71, 75, 78, 74), (71, 72, 76, 75), (43, 69, 82, 42, 26, 27), (41, 81, 80, 40, 24, 25), (70, 39, 74, 78, 92, 84), (38, 79, 85, 91, 77, 73), (70, 84, 83, 69), (69, 83, 88, 82), (81, 87, 86, 80), (80, 86, 85, 79), (64, 62, 60, 58), (57, 59, 61, 63), (75, 76, 90, 89), (77, 91, 90, 76), (75, 89, 92, 78), (65, 67, 87, 81, 41), (68, 66, 42, 82, 88), (88, 100, 94, 68), (84, 96, 95, 83), (86, 98, 97, 85), (67, 93, 99, 87), (83, 95, 100, 88), (68, 94, 101, 93, 67), (87, 99, 98, 86), (100, 99, 93, 101, 94), (97, 98, 95, 96), (98, 99, 100, 95), (97, 91, 85), (84, 92, 96), (90, 91, 97, 96, 92, 89), (67, 68, 103, 102)])
_uv = me_cylinder_003.uv_layers.new(name='UVMap')
_uv.uv.foreach_set('vector', [0.2533, 0.7447, 0.2229, 0.7084, 0.2362, 0.7016, 0.2714, 0.7251, 0.0134, 0.8616, 0.0134, 0.8456, 0.02757, 0.8407, 0.02758, 0.8669, 0.1671, 0.7088, 0.1367, 0.7446, 0.1185, 0.7253, 0.1539, 0.7019, 0.1367, 0.7446, 0.1339, 0.7561, 0.1135, 0.7459, 0.1185, 0.7253, 0.4129, 0.5813, 0.4083, 0.6279, 0.3821, 0.628, 0.3773, 0.5814, 0.3456, 0.8215, 0.403, 0.8238, 0.403, 0.8399, 0.3455, 0.8413, 0.1367, 0.7446, 0.1199, 0.7495, 0.1106, 0.7406, 0.1185, 0.7253, 0.2714, 0.7251, 0.2793, 0.7405, 0.27, 0.7494, 0.2533, 0.7447, 0.1106, 0.7406, 0.1199, 0.7495, 0.1192, 0.7525, 0.1092, 0.7465, 0.27, 0.7494, 0.2707, 0.7523, 0.256, 0.7562, 0.2533, 0.7447, 0.3773, 0.5813, 0.3773, 0.543, 0.4274, 0.5234, 0.4254, 0.5802, 0.4254, 0.6993, 0.4274, 0.7562, 0.3773, 0.7366, 0.3773, 0.6983, 0.2362, 0.7016, 0.2071, 0.6998, 0.2129, 0.6646, 0.236, 0.6577, 0.1543, 0.658, 0.1773, 0.665, 0.1829, 0.7003, 0.1539, 0.7019, 0.1829, 0.7003, 0.1671, 0.7088, 0.1539, 0.7019, 0.2071, 0.6998, 0.2362, 0.7016, 0.2229, 0.7084, 0.403, 0.8238, 0.4134, 0.8135, 0.4132, 0.8502, 0.403, 0.8399, 0.4181, 0.7694, 0.4667, 0.7695, 0.4619, 0.8124, 0.4134, 0.8135, 0.4132, 0.8502, 0.4134, 0.8135, 0.4619, 0.8124, 0.4618, 0.8517, 0.4132, 0.8502, 0.4618, 0.8517, 0.4663, 0.8946, 0.4177, 0.8944, 0.236, 0.6577, 0.2423, 0.6266, 0.2881, 0.645, 0.2781, 0.6935, 0.1121, 0.6936, 0.1022, 0.6451, 0.1481, 0.6269, 0.1543, 0.658, 0.236, 0.6577, 0.2129, 0.6646, 0.1952, 0.6294, 0.2423, 0.6266, 0.1773, 0.665, 0.1543, 0.658, 0.1481, 0.6269, 0.1952, 0.6298, 0.3944, 0.6728, 0.4066, 0.6855, 0.3858, 0.6932, 0.3828, 0.6754, 0.3828, 0.6754, 0.3786, 0.6678, 0.3828, 0.6601, 0.3944, 0.6626, 0.3944, 0.6728, 0.4064, 0.6499, 0.3944, 0.6626, 0.3828, 0.6601, 0.3856, 0.6423, 0.1952, 0.6294, 0.203, 0.6013, 0.2553, 0.6041, 0.2423, 0.6266, 0.4618, 0.8517, 0.4619, 0.8124, 0.4898, 0.8105, 0.4897, 0.8537, 0.4618, 0.8517, 0.4897, 0.8537, 0.4839, 0.908, 0.4663, 0.8946, 0.1481, 0.6269, 0.1352, 0.6043, 0.1874, 0.6018, 0.1952, 0.6298, 0.4667, 0.7695, 0.4844, 0.7562, 0.4898, 0.8105, 0.4619, 0.8124, 0.02031, 0.7918, 0.0202, 0.8285, 0.01307, 0.8193, 0.01313, 0.801, 0.07252, 0.7439, 0.08285, 0.7532, 0.08024, 0.7638, 0.06782, 0.7629, 0.3174, 0.7439, 0.3071, 0.7532, 0.3007, 0.7438, 0.3002, 0.7297, 0.08285, 0.7532, 0.07252, 0.7439, 0.08981, 0.7298, 0.08928, 0.7439, 0.02758, 0.7797, 0.0274, 0.8407, 0.0202, 0.8285, 0.02031, 0.7918, 0.3828, 0.6754, 0.3858, 0.6932, 0.3775, 0.6983, 0.3773, 0.6372, 0.3856, 0.6423, 0.3828, 0.6601, 0.4319, 0.6135, 0.4129, 0.628, 0.4129, 0.5916, 0.4319, 0.6044, 0.428, 0.6117, 0.02443, 0.8669, 0.02758, 0.8669, 0.02753, 0.8852, 0.02437, 0.8852, 0.4306, 0.6766, 0.4084, 0.6767, 0.4083, 0.6584, 0.4305, 0.6583, 0.4084, 0.6767, 0.4306, 0.6766, 0.4275, 0.684, 0.4067, 0.6983, 0.4066, 0.6368, 0.4274, 0.651, 0.4305, 0.6583, 0.4083, 0.6584, 0.2714, 0.7251, 0.2781, 0.6935, 0.3118, 0.7104, 0.3002, 0.7297, 0.2922, 0.7293, 0.1121, 0.6936, 0.1185, 0.7253, 0.09782, 0.7294, 0.08981, 0.7298, 0.07832, 0.7104, 0.3118, 0.7104, 0.3372, 0.7441, 0.3174, 0.7439, 0.3002, 0.7297, 0.08981, 0.7298, 0.07252, 0.7439, 0.05276, 0.7441, 0.07832, 0.7104, 0.044, 0.7797, 0.05276, 0.7441, 0.0598, 0.7597, 0.05719, 0.7703, 0.05276, 0.7441, 0.03311, 0.7306, 0.0511, 0.6759, 0.07832, 0.7104, 0.044, 0.7797, 0.02239, 0.7742, 0.03311, 0.7306, 0.05276, 0.7441, 0.3118, 0.7104, 0.3391, 0.676, 0.3569, 0.7307, 0.3372, 0.7441, 0.2781, 0.6935, 0.2881, 0.645, 0.3118, 0.7104, 0.1022, 0.6451, 0.1121, 0.6936, 0.07832, 0.7104, 0.07052, 0.6345, 0.1022, 0.6451, 0.07832, 0.7104, 0.0511, 0.6759, 0.2881, 0.645, 0.3198, 0.6345, 0.3391, 0.676, 0.3118, 0.7104, 0.3077, 0.7562, 0.3098, 0.79, 0.2305, 0.7902, 0.2324, 0.7564, 0.3098, 0.79, 0.3203, 0.8058, 0.2201, 0.8061, 0.2305, 0.7902, 0.3203, 0.8058, 0.3455, 0.8597, 0.1952, 0.8602, 0.2201, 0.8061, 0.3455, 0.8597, 0.3325, 0.885, 0.2084, 0.8854, 0.1952, 0.8602, 0.07052, 0.6345, 0.0511, 0.6759, 0.01307, 0.6714, 0.03284, 0.6164, 0.3576, 0.6166, 0.3772, 0.6717, 0.3391, 0.676, 0.3198, 0.6345, 0.1352, 0.6043, 0.1226, 0.5852, 0.1444, 0.5574, 0.1874, 0.6018, 0.203, 0.6013, 0.2461, 0.5572, 0.2679, 0.585, 0.2553, 0.6041, 0.1868, 0.804, 0.1743, 0.8446, 0.1351, 0.8166, 0.133, 0.7797, 0.08989, 0.7797, 0.09201, 0.8166, 0.05236, 0.8446, 0.03531, 0.804, 0.08989, 0.7797, 0.133, 0.7797, 0.1351, 0.8166, 0.09201, 0.8166, 0.1743, 0.8446, 0.1752, 0.8803, 0.1361, 0.8618, 0.1351, 0.8166, 0.09201, 0.8166, 0.09295, 0.8618, 0.05318, 0.8804, 0.05236, 0.8446, 0.09201, 0.8166, 0.1351, 0.8166, 0.1361, 0.8618, 0.09295, 0.8618, 0.2553, 0.6041, 0.2679, 0.585, 0.3081, 0.6024, 0.3198, 0.6345, 0.2881, 0.645, 0.2423, 0.6266, 0.07052, 0.6345, 0.08237, 0.6025, 0.1226, 0.5852, 0.1352, 0.6043, 0.1481, 0.6269, 0.1022, 0.6451, 0.02987, 0.8638, 0.03531, 0.804, 0.05236, 0.8446, 0.05318, 0.8804, 0.05865, 0.9246, 0.0381, 0.9166, 0.1868, 0.804, 0.1952, 0.8637, 0.1888, 0.9166, 0.1699, 0.9245, 0.1752, 0.8803, 0.1743, 0.8446, 0.2461, 0.5572, 0.2884, 0.5294, 0.2945, 0.5515, 0.2679, 0.585, 0.2679, 0.585, 0.2945, 0.5515, 0.3263, 0.5805, 0.3081, 0.6024, 0.08237, 0.6025, 0.06421, 0.5805, 0.0961, 0.5516, 0.1226, 0.5852, 0.1226, 0.5852, 0.0961, 0.5516, 0.1022, 0.5295, 0.1444, 0.5574, 0.3772, 0.6717, 0.3759, 0.6925, 0.3569, 0.7307, 0.3391, 0.676, 0.0511, 0.6759, 0.03311, 0.7306, 0.01423, 0.6923, 0.01307, 0.6714, 0.09295, 0.8618, 0.1361, 0.8618, 0.1362, 0.906, 0.09305, 0.906, 0.1752, 0.8803, 0.1699, 0.9245, 0.1362, 0.906, 0.1361, 0.8618, 0.09295, 0.8618, 0.09305, 0.906, 0.05865, 0.9246, 0.05318, 0.8804, 0.03284, 0.6164, 0.01711, 0.5965, 0.06421, 0.5805, 0.08237, 0.6025, 0.07052, 0.6345, 0.3733, 0.5968, 0.3576, 0.6166, 0.3198, 0.6345, 0.3081, 0.6024, 0.3263, 0.5805, 0.3263, 0.5805, 0.365, 0.5477, 0.3773, 0.5662, 0.3733, 0.5968, 0.2884, 0.5294, 0.3183, 0.5234, 0.3407, 0.53, 0.2945, 0.5515, 0.0961, 0.5516, 0.0499, 0.53, 0.07231, 0.5234, 0.1022, 0.5295, 0.01711, 0.5965, 0.01324, 0.566, 0.02558, 0.5475, 0.06421, 0.5805, 0.2945, 0.5515, 0.3407, 0.53, 0.365, 0.5477, 0.3263, 0.5805, 0.3325, 0.885, 0.3266, 0.9228, 0.2705, 0.9229, 0.2145, 0.9231, 0.2084, 0.8854, 0.06421, 0.5805, 0.02558, 0.5475, 0.0499, 0.53, 0.0961, 0.5516, 0.3244, 0.9513, 0.2169, 0.9517, 0.2145, 0.9231, 0.2705, 0.9229, 0.3266, 0.9228, 0.1794, 0.9475, 0.1717, 0.9645, 0.05289, 0.9646, 0.04718, 0.9475, 0.2111, 0.9789, 0.2169, 0.9517, 0.3244, 0.9513, 0.3303, 0.9785, 0.1794, 0.9475, 0.1699, 0.9245, 0.1888, 0.9166, 0.0381, 0.9166, 0.05865, 0.9246, 0.04718, 0.9475, 0.1362, 0.906, 0.1699, 0.9245, 0.1794, 0.9475, 0.04718, 0.9475, 0.05865, 0.9246, 0.09305, 0.906, 0.01307, 0.5234, 0.01307, 0.5234, 0.01307, 0.5234, 0.01307, 0.5234])
me_cylinder_003.use_remesh_preserve_volume = False
me_cylinder_003.use_remesh_preserve_attributes = False
me_cylinder_003.use_mirror_vertex_groups = False
me_cylinder_003.update()
me_cylinder_004 = bpy.data.meshes.new('Cylinder.004')
me_cylinder_004.from_pydata([(-0.1125, 0.3196, 0.7637), (-0.08274, 0.6317, 0.6817), (0.08274, 0.6317, 0.6817), (0.1125, 0.3196, 0.7637), (-0.06105, 0.3745, 0.9146), (-0.05061, 0.6984, 0.7447), (0.05061, 0.6984, 0.7447), (0.06426, 0.3745, 0.9146), (-0.03213, 0.253, 0.8014), (0.03213, 0.253, 0.8014), (-0.01607, 0.2805, 0.8769), (0.01607, 0.2805, 0.8769), (0.4375, 0.6317, 0.5853), (0.3525, 0.2875, 0.6673), (-0.3525, 0.2875, 0.6673), (-0.4375, 0.6317, 0.5853), (-0.1158, 0.7923, 0.7651), (0.1158, 0.7923, 0.7651), (0.3948, 0.7602, 0.6687), (-0.3948, 0.7602, 0.6687), (-0.1241, 1.033, 0.5746), (0.1241, 1.033, 0.5746), (0.3951, 1.001, 0.4782), (-0.3951, 1.001, 0.4782), (0.5404, 0.6661, 0.4165), (0.5268, 0.3334, 0.4116), (-0.5268, 0.3334, 0.4116), (-0.5404, 0.6661, 0.4165), (0.3079, 0.04649, 0.6673), (-0.3079, 0.04649, 0.6673), (-0.0482, 0.1887, 0.8379), (0.0482, 0.1887, 0.8379), (-0.1607, 0.1589, 0.7637), (0.1607, 0.1589, 0.7637), (0.1942, -0.1784, 0.7637), (-0.1942, -0.1784, 0.7637), (-0.1365, 1.141, 0.4218), (0.1365, 1.141, 0.4218), (0.4795, 1.023, 0.3158), (-0.4795, 1.023, 0.3158), (0.5714, 0.6629, 0.2479), (0.5153, 0.1946, 0.2506), (-0.5153, 0.1946, 0.2506), (-0.5714, 0.6629, 0.2479), (0.1041, -0.01797, 0.7637), (-0.1041, -0.01797, 0.7637), (-0.1928, 0.09468, 0.7637), (0.1928, 0.09468, 0.7637), (-0.1157, 0.07439, 0.8142), (0.1157, 0.07439, 0.8142), (-0.05783, 0.02875, 0.8279), (0.05783, 0.02875, 0.8279), (0.0, 0.1566, 0.8379), (-0.05783, 0.02905, 0.7966), (0.05783, 0.02905, 0.7966), (-0.05783, -0.1316, 0.8117), (0.05783, -0.1316, 0.8117), (0.4207, -0.03384, 0.4263), (-0.4207, -0.03384, 0.4263), (0.2378, -0.2623, 0.6456), (-0.2378, -0.2623, 0.6456), (0.2503, -0.2303, 0.3452), (-0.2503, -0.2303, 0.3452), (0.3165, -0.1882, 0.2382), (-0.3165, -0.1882, 0.2382), (0.4748, 0.06404, 0.007349), (-0.4748, 0.06404, 0.007349), (0.3918, 0.08969, -0.2142), (-0.3918, 0.08969, -0.2142), (-0.5734, 0.6629, 0.0872), (-0.5231, 0.9229, -0.07131), (-0.1365, 1.174, 0.1183), (0.1365, 1.174, 0.1183), (0.386, 1.056, -0.01544), (-0.386, 1.056, -0.01544), (-0.1365, 1.085, -0.1665), (0.1365, 1.085, -0.1665), (0.386, 0.9918, -0.2447), (-0.386, 0.9918, -0.2447), (0.5231, 0.9229, -0.07131), (0.5734, 0.6629, 0.0872), (0.5832, 0.3553, 0.1037), (-0.5832, 0.3553, 0.1037), (-0.5228, 0.6629, -0.2374), (-0.477, 0.807, -0.3959), (0.477, 0.807, -0.3959), (0.5228, 0.6629, -0.2374), (0.5407, 0.3553, -0.1162), (-0.5407, 0.3553, -0.1162), (-0.1365, 0.9348, -0.4014), (0.1365, 0.9348, -0.4014), (0.352, 0.8414, -0.4797), (-0.352, 0.8414, -0.4797), (0.354, 0.2044, -0.4518), (-0.354, 0.2044, -0.4518), (-0.3762, 0.5481, -0.5864), (-0.4185, 0.6842, -0.5484), (0.4185, 0.6842, -0.5484), (0.3762, 0.5481, -0.5864), (0.3393, 0.3553, -0.552), (-0.3393, 0.3553, -0.552), (0.0, 0.2044, -0.4518), (0.2633, 0.08969, -0.2142), (-0.2633, 0.08969, -0.2142)], [], [(4, 5, 1, 0), (5, 6, 2, 1), (6, 7, 3, 2), (7, 4, 0, 3), (0, 1, 2, 3), (7, 6, 5, 4), (7, 11, 9, 3), (0, 8, 10, 4), (9, 11, 10, 8), (10, 11, 7, 4), (3, 13, 12, 2), (1, 15, 14, 0), (1, 16, 19, 15), (12, 18, 17, 2), (17, 6, 2), (16, 1, 5), (6, 17, 16, 5), (18, 22, 21, 17), (16, 17, 21, 20), (16, 20, 23, 19), (15, 27, 26, 14), (13, 25, 24, 12), (15, 19, 23, 27), (18, 12, 24, 22), (8, 0, 32, 30), (30, 52, 31, 9, 8), (3, 9, 31, 33), (23, 39, 43, 27), (20, 21, 37, 36), (20, 36, 39, 23), (24, 40, 38, 22), (22, 38, 37, 21), (49, 48, 50, 51), (44, 51, 50, 45), (45, 50, 48, 46), (51, 44, 47, 49), (47, 46, 48, 49), (30, 32, 46), (47, 33, 31), (30, 46, 47, 31, 52), (50, 53, 54, 51), (53, 55, 56, 54), (55, 53, 45, 35), (34, 44, 54, 56), (0, 14, 29, 46, 32), (13, 3, 33, 47, 28), (29, 35, 45, 46), (47, 44, 34, 28), (35, 34, 56, 55), (34, 59, 57, 28), (35, 60, 59, 34), (29, 58, 60, 35), (14, 26, 29), (25, 13, 28), (41, 25, 28, 57), (26, 42, 58, 29), (60, 62, 61, 59), (62, 64, 63, 61), (64, 66, 65, 63), (66, 68, 67, 65), (41, 57, 63, 65), (66, 64, 58, 42), (40, 80, 79, 38), (39, 70, 69, 43), (38, 73, 72, 37), (36, 71, 74, 39), (36, 37, 72, 71), (73, 77, 76, 72), (71, 75, 78, 74), (71, 72, 76, 75), (43, 69, 82, 42, 26, 27), (41, 81, 80, 40, 24, 25), (70, 39, 74, 78, 92, 84), (38, 79, 85, 91, 77, 73), (70, 84, 83, 69), (69, 83, 88, 82), (81, 87, 86, 80), (80, 86, 85, 79), (64, 62, 60, 58), (57, 59, 61, 63), (75, 76, 90, 89), (77, 91, 90, 76), (75, 89, 92, 78), (65, 67, 87, 81, 41), (68, 66, 42, 82, 88), (88, 100, 94, 68), (84, 96, 95, 83), (86, 98, 97, 85), (67, 93, 99, 87), (83, 95, 100, 88), (68, 94, 101, 93, 67), (87, 99, 98, 86), (100, 99, 93, 101, 94), (97, 98, 95, 96), (98, 99, 100, 95), (97, 91, 85), (84, 92, 96), (90, 91, 97, 96, 92, 89), (67, 68, 103, 102)])
_uv = me_cylinder_004.uv_layers.new(name='UVMap')
_uv.uv.foreach_set('vector', [0.2533, 0.7447, 0.2229, 0.7084, 0.2362, 0.7016, 0.2714, 0.7251, 0.0134, 0.8616, 0.0134, 0.8456, 0.02757, 0.8407, 0.02758, 0.8669, 0.1671, 0.7088, 0.1367, 0.7446, 0.1185, 0.7253, 0.1539, 0.7019, 0.1367, 0.7446, 0.1339, 0.7561, 0.1135, 0.7459, 0.1185, 0.7253, 0.4129, 0.5813, 0.4083, 0.6279, 0.3821, 0.628, 0.3773, 0.5814, 0.3456, 0.8215, 0.403, 0.8238, 0.403, 0.8399, 0.3455, 0.8413, 0.1367, 0.7446, 0.1199, 0.7495, 0.1106, 0.7406, 0.1185, 0.7253, 0.2714, 0.7251, 0.2793, 0.7405, 0.27, 0.7494, 0.2533, 0.7447, 0.1106, 0.7406, 0.1199, 0.7495, 0.1192, 0.7525, 0.1092, 0.7465, 0.27, 0.7494, 0.2707, 0.7523, 0.256, 0.7562, 0.2533, 0.7447, 0.3773, 0.5813, 0.3773, 0.543, 0.4274, 0.5234, 0.4254, 0.5802, 0.4254, 0.6993, 0.4274, 0.7562, 0.3773, 0.7366, 0.3773, 0.6983, 0.2362, 0.7016, 0.2071, 0.6998, 0.2129, 0.6646, 0.236, 0.6577, 0.1543, 0.658, 0.1773, 0.665, 0.1829, 0.7003, 0.1539, 0.7019, 0.1829, 0.7003, 0.1671, 0.7088, 0.1539, 0.7019, 0.2071, 0.6998, 0.2362, 0.7016, 0.2229, 0.7084, 0.403, 0.8238, 0.4134, 0.8135, 0.4132, 0.8502, 0.403, 0.8399, 0.4181, 0.7694, 0.4667, 0.7695, 0.4619, 0.8124, 0.4134, 0.8135, 0.4132, 0.8502, 0.4134, 0.8135, 0.4619, 0.8124, 0.4618, 0.8517, 0.4132, 0.8502, 0.4618, 0.8517, 0.4663, 0.8946, 0.4177, 0.8944, 0.236, 0.6577, 0.2423, 0.6266, 0.2881, 0.645, 0.2781, 0.6935, 0.1121, 0.6936, 0.1022, 0.6451, 0.1481, 0.6269, 0.1543, 0.658, 0.236, 0.6577, 0.2129, 0.6646, 0.1952, 0.6294, 0.2423, 0.6266, 0.1773, 0.665, 0.1543, 0.658, 0.1481, 0.6269, 0.1952, 0.6298, 0.3944, 0.6728, 0.4066, 0.6855, 0.3858, 0.6932, 0.3828, 0.6754, 0.3828, 0.6754, 0.3786, 0.6678, 0.3828, 0.6601, 0.3944, 0.6626, 0.3944, 0.6728, 0.4064, 0.6499, 0.3944, 0.6626, 0.3828, 0.6601, 0.3856, 0.6423, 0.1952, 0.6294, 0.203, 0.6013, 0.2553, 0.6041, 0.2423, 0.6266, 0.4618, 0.8517, 0.4619, 0.8124, 0.4898, 0.8105, 0.4897, 0.8537, 0.4618, 0.8517, 0.4897, 0.8537, 0.4839, 0.908, 0.4663, 0.8946, 0.1481, 0.6269, 0.1352, 0.6043, 0.1874, 0.6018, 0.1952, 0.6298, 0.4667, 0.7695, 0.4844, 0.7562, 0.4898, 0.8105, 0.4619, 0.8124, 0.02031, 0.7918, 0.0202, 0.8285, 0.01307, 0.8193, 0.01313, 0.801, 0.07252, 0.7439, 0.08285, 0.7532, 0.08024, 0.7638, 0.06782, 0.7629, 0.3174, 0.7439, 0.3071, 0.7532, 0.3007, 0.7438, 0.3002, 0.7297, 0.08285, 0.7532, 0.07252, 0.7439, 0.08981, 0.7298, 0.08928, 0.7439, 0.02758, 0.7797, 0.0274, 0.8407, 0.0202, 0.8285, 0.02031, 0.7918, 0.3828, 0.6754, 0.3858, 0.6932, 0.3775, 0.6983, 0.3773, 0.6372, 0.3856, 0.6423, 0.3828, 0.6601, 0.4319, 0.6135, 0.4129, 0.628, 0.4129, 0.5916, 0.4319, 0.6044, 0.428, 0.6117, 0.02443, 0.8669, 0.02758, 0.8669, 0.02753, 0.8852, 0.02437, 0.8852, 0.4306, 0.6766, 0.4084, 0.6767, 0.4083, 0.6584, 0.4305, 0.6583, 0.4084, 0.6767, 0.4306, 0.6766, 0.4275, 0.684, 0.4067, 0.6983, 0.4066, 0.6368, 0.4274, 0.651, 0.4305, 0.6583, 0.4083, 0.6584, 0.2714, 0.7251, 0.2781, 0.6935, 0.3118, 0.7104, 0.3002, 0.7297, 0.2922, 0.7293, 0.1121, 0.6936, 0.1185, 0.7253, 0.09782, 0.7294, 0.08981, 0.7298, 0.07832, 0.7104, 0.3118, 0.7104, 0.3372, 0.7441, 0.3174, 0.7439, 0.3002, 0.7297, 0.08981, 0.7298, 0.07252, 0.7439, 0.05276, 0.7441, 0.07832, 0.7104, 0.044, 0.7797, 0.05276, 0.7441, 0.0598, 0.7597, 0.05719, 0.7703, 0.05276, 0.7441, 0.03311, 0.7306, 0.0511, 0.6759, 0.07832, 0.7104, 0.044, 0.7797, 0.02239, 0.7742, 0.03311, 0.7306, 0.05276, 0.7441, 0.3118, 0.7104, 0.3391, 0.676, 0.3569, 0.7307, 0.3372, 0.7441, 0.2781, 0.6935, 0.2881, 0.645, 0.3118, 0.7104, 0.1022, 0.6451, 0.1121, 0.6936, 0.07832, 0.7104, 0.07052, 0.6345, 0.1022, 0.6451, 0.07832, 0.7104, 0.0511, 0.6759, 0.2881, 0.645, 0.3198, 0.6345, 0.3391, 0.676, 0.3118, 0.7104, 0.3077, 0.7562, 0.3098, 0.79, 0.2305, 0.7902, 0.2324, 0.7564, 0.3098, 0.79, 0.3203, 0.8058, 0.2201, 0.8061, 0.2305, 0.7902, 0.3203, 0.8058, 0.3455, 0.8597, 0.1952, 0.8602, 0.2201, 0.8061, 0.3455, 0.8597, 0.3325, 0.885, 0.2084, 0.8854, 0.1952, 0.8602, 0.07052, 0.6345, 0.0511, 0.6759, 0.01307, 0.6714, 0.03284, 0.6164, 0.3576, 0.6166, 0.3772, 0.6717, 0.3391, 0.676, 0.3198, 0.6345, 0.1352, 0.6043, 0.1226, 0.5852, 0.1444, 0.5574, 0.1874, 0.6018, 0.203, 0.6013, 0.2461, 0.5572, 0.2679, 0.585, 0.2553, 0.6041, 0.1868, 0.804, 0.1743, 0.8446, 0.1351, 0.8166, 0.133, 0.7797, 0.08989, 0.7797, 0.09201, 0.8166, 0.05236, 0.8446, 0.03531, 0.804, 0.08989, 0.7797, 0.133, 0.7797, 0.1351, 0.8166, 0.09201, 0.8166, 0.1743, 0.8446, 0.1752, 0.8803, 0.1361, 0.8618, 0.1351, 0.8166, 0.09201, 0.8166, 0.09295, 0.8618, 0.05318, 0.8804, 0.05236, 0.8446, 0.09201, 0.8166, 0.1351, 0.8166, 0.1361, 0.8618, 0.09295, 0.8618, 0.2553, 0.6041, 0.2679, 0.585, 0.3081, 0.6024, 0.3198, 0.6345, 0.2881, 0.645, 0.2423, 0.6266, 0.07052, 0.6345, 0.08237, 0.6025, 0.1226, 0.5852, 0.1352, 0.6043, 0.1481, 0.6269, 0.1022, 0.6451, 0.02987, 0.8638, 0.03531, 0.804, 0.05236, 0.8446, 0.05318, 0.8804, 0.05865, 0.9246, 0.0381, 0.9166, 0.1868, 0.804, 0.1952, 0.8637, 0.1888, 0.9166, 0.1699, 0.9245, 0.1752, 0.8803, 0.1743, 0.8446, 0.2461, 0.5572, 0.2884, 0.5294, 0.2945, 0.5515, 0.2679, 0.585, 0.2679, 0.585, 0.2945, 0.5515, 0.3263, 0.5805, 0.3081, 0.6024, 0.08237, 0.6025, 0.06421, 0.5805, 0.0961, 0.5516, 0.1226, 0.5852, 0.1226, 0.5852, 0.0961, 0.5516, 0.1022, 0.5295, 0.1444, 0.5574, 0.3772, 0.6717, 0.3759, 0.6925, 0.3569, 0.7307, 0.3391, 0.676, 0.0511, 0.6759, 0.03311, 0.7306, 0.01423, 0.6923, 0.01307, 0.6714, 0.09295, 0.8618, 0.1361, 0.8618, 0.1362, 0.906, 0.09305, 0.906, 0.1752, 0.8803, 0.1699, 0.9245, 0.1362, 0.906, 0.1361, 0.8618, 0.09295, 0.8618, 0.09305, 0.906, 0.05865, 0.9246, 0.05318, 0.8804, 0.03284, 0.6164, 0.01711, 0.5965, 0.06421, 0.5805, 0.08237, 0.6025, 0.07052, 0.6345, 0.3733, 0.5968, 0.3576, 0.6166, 0.3198, 0.6345, 0.3081, 0.6024, 0.3263, 0.5805, 0.3263, 0.5805, 0.365, 0.5477, 0.3773, 0.5662, 0.3733, 0.5968, 0.2884, 0.5294, 0.3183, 0.5234, 0.3407, 0.53, 0.2945, 0.5515, 0.0961, 0.5516, 0.0499, 0.53, 0.07231, 0.5234, 0.1022, 0.5295, 0.01711, 0.5965, 0.01324, 0.566, 0.02558, 0.5475, 0.06421, 0.5805, 0.2945, 0.5515, 0.3407, 0.53, 0.365, 0.5477, 0.3263, 0.5805, 0.3325, 0.885, 0.3266, 0.9228, 0.2705, 0.9229, 0.2145, 0.9231, 0.2084, 0.8854, 0.06421, 0.5805, 0.02558, 0.5475, 0.0499, 0.53, 0.0961, 0.5516, 0.3244, 0.9513, 0.2169, 0.9517, 0.2145, 0.9231, 0.2705, 0.9229, 0.3266, 0.9228, 0.1794, 0.9475, 0.1717, 0.9645, 0.05289, 0.9646, 0.04718, 0.9475, 0.2111, 0.9789, 0.2169, 0.9517, 0.3244, 0.9513, 0.3303, 0.9785, 0.1794, 0.9475, 0.1699, 0.9245, 0.1888, 0.9166, 0.0381, 0.9166, 0.05865, 0.9246, 0.04718, 0.9475, 0.1362, 0.906, 0.1699, 0.9245, 0.1794, 0.9475, 0.04718, 0.9475, 0.05865, 0.9246, 0.09305, 0.906, 0.01307, 0.5234, 0.01307, 0.5234, 0.01307, 0.5234, 0.01307, 0.5234])
me_cylinder_004.use_remesh_preserve_volume = False
me_cylinder_004.use_remesh_preserve_attributes = False
me_cylinder_004.use_mirror_vertex_groups = False
me_cylinder_004.update()

# ---- objects
ob_icosphere = bpy.data.objects.new('Icosphere', me_icosphere_002)
ob_cube_007 = bpy.data.objects.new('Cube.007', me_cube_005)
ob_cylinder = bpy.data.objects.new('Cylinder', me_cylinder_001)
ob_cylinder_002 = bpy.data.objects.new('Cylinder.002', me_cylinder_003)
ob_cylinder_001 = bpy.data.objects.new('Cylinder.001', me_cylinder_004)

# ---- transforms, parenting, visibility, modifiers, constraints
ob_icosphere.location = (0.0, 0.0, 0.0)
ob_icosphere.scale = (0.35, 0.35, 0.35)
ob_icosphere.lineart.crease_threshold = 0.0
ob_cube_007.location = (2.0, 0.0, 0.0)
ob_cube_007.lock_rotations_4d = False
ob_cube_007.empty_display_type = 'ARROWS'
ob_cube_007.lineart.crease_threshold = 0.0
ob_cylinder.location = (0.0, -0.165, -0.03814)
ob_cylinder.lineart.crease_threshold = 0.0
ob_cylinder_002.location = (0.0, -0.335, -0.03814)
ob_cylinder_002.lineart.crease_threshold = 0.0
ob_cylinder_001.location = (0.0, -0.335, -0.03814)
ob_cylinder_001.rotation_euler = (0.0, 0.5236, 0.0)
ob_cylinder_001.lineart.crease_threshold = 0.0

# ---- collection membership
col_collection_1.objects.link(ob_icosphere)
col_collection_1.objects.link(ob_cube_007)
col_collection_2.objects.link(ob_cylinder)
col_collection_11.objects.link(ob_cylinder_002)
col_collection_12.objects.link(ob_cylinder_001)

# ---- scene / render settings (as saved in the file)
scene.frame_start = 1; scene.frame_end = 250; scene.frame_set(1)
scene.render.engine = 'BLENDER_EEVEE_NEXT'
scene.render.image_settings.color_mode = 'RGB'
scene.render.image_settings.compression = 90
scene.render.resolution_percentage = 50
scene.render.dither_intensity = 0.0
scene.cycles.use_denoising = False
scene.cycles.samples = 10
scene.cycles.sampling_pattern = 'TABULATED_SOBOL'
scene.cycles.light_sampling_threshold = 0.0
scene.cycles.use_adaptive_sampling = False
scene.cycles.use_light_tree = False
scene.cycles.blur_glossy = 0.0
scene.cycles.volume_bounces = 1
scene.cycles.pixel_filter_type = 'GAUSSIAN'
scene.cycles.sample_clamp_indirect = 0.0
scene.view_settings.view_transform = 'Standard'
bpy.context.view_layer.update()

# ---- added for rendering (the .blend has no active camera and no usable light): camera, sun
cam_auto = bpy.data.cameras.new('AutoCamera')
cam_auto.lens = 50.0
cam_auto.sensor_width = 36.0
cam_auto.clip_end = 1000.0
ob_auto_camera = bpy.data.objects.new('AutoCamera', cam_auto)
scene.collection.objects.link(ob_auto_camera)
ob_auto_camera.location = (3.46873, -4.2401, 2.81527)
ob_auto_camera.rotation_euler = (1.09748, -7.21219e-08, 0.694738)
scene.camera = ob_auto_camera
light_auto_sun = bpy.data.lights.new('AutoSun', 'SUN')
light_auto_sun.energy = 3.0
light_auto_sun.angle = 0.0523599
ob_auto_sun = bpy.data.objects.new('AutoSun', light_auto_sun)
scene.collection.objects.link(ob_auto_sun)
ob_auto_sun.rotation_euler = (0.872665, 0.174533, 0.523599)
bpy.context.view_layer.update()
